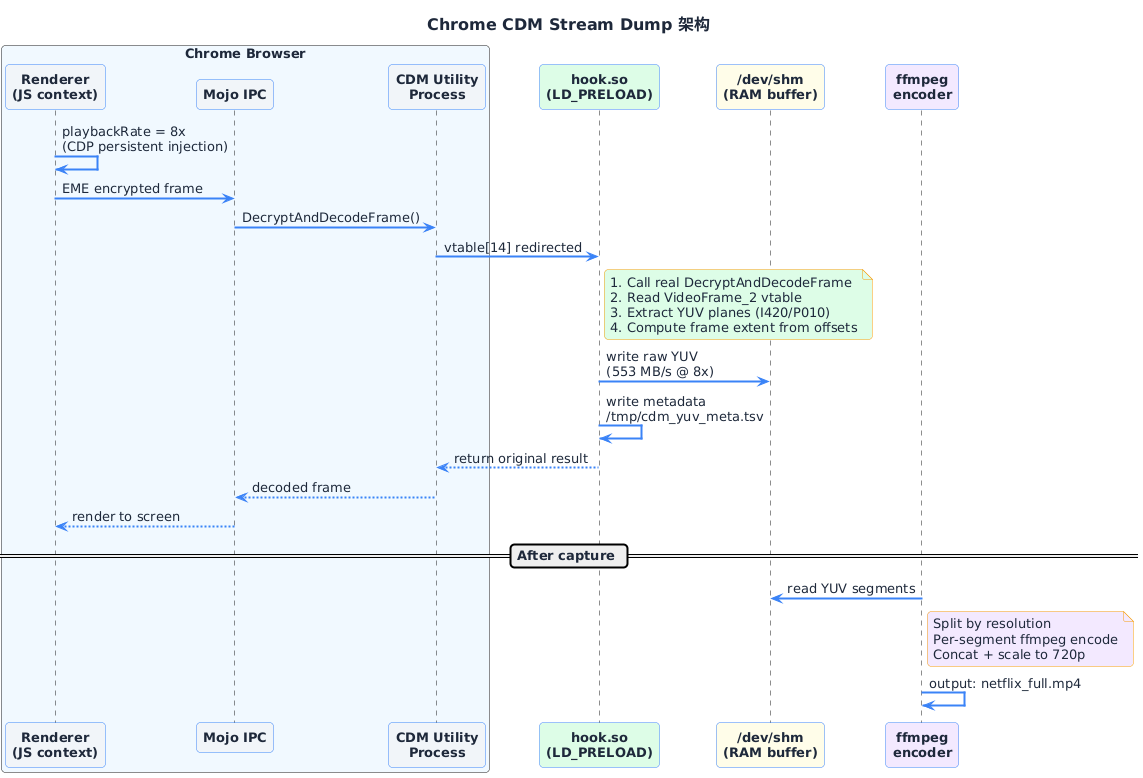

The diagram above was rendered by PlantUML. Its source (embedded in the PNG):
@startuml
skinparam backgroundColor #FFFFFF
skinparam defaultFontName "Segoe UI,Helvetica,Arial,sans-serif"
skinparam defaultFontSize 13
skinparam defaultFontColor #1e293b
skinparam shadowing false
skinparam roundCorner 8
skinparam arrowColor #3b82f6
skinparam arrowThickness 2
skinparam sequenceParticipantBackgroundColor #f1f5f9
skinparam sequenceParticipantBorderColor #3b82f6
skinparam sequenceParticipantFontStyle bold
skinparam noteBorderColor #f59e0b
skinparam noteBackgroundColor #fffbeb

title <font size=16><b>Chrome CDM Stream Dump 架构</b></font>

box "Chrome Browser" #f0f9ff
participant "Renderer\n(JS context)" as R
participant "Mojo IPC" as M
participant "CDM Utility\nProcess" as CDM
end box

participant "hook.so\n(LD_PRELOAD)" as HOOK #dcfce7
participant "/dev/shm\n(RAM buffer)" as SHM #fefce8
participant "ffmpeg\nencoder" as ENC #f3e8ff

R -> R : playbackRate = 8x\n(CDP persistent injection)
R -> M : EME encrypted frame
M -> CDM : DecryptAndDecodeFrame()
CDM -> HOOK : vtable[14] redirected
note right of HOOK #dcfce7
  1. Call real DecryptAndDecodeFrame
  2. Read VideoFrame_2 vtable
  3. Extract YUV planes (I420/P010)
  4. Compute frame extent from offsets
end note
HOOK -> SHM : write raw YUV\n(553 MB/s @ 8x)
HOOK -> HOOK : write metadata\n/tmp/cdm_yuv_meta.tsv
HOOK --> CDM : return original result
CDM --> M : decoded frame
M --> R : render to screen

== After capture ==

ENC -> SHM : read YUV segments
note right of ENC #f3e8ff
  Split by resolution
  Per-segment ffmpeg encode
  Concat + scale to 720p
end note
ENC -> ENC : output: netflix_full.mp4
@enduml